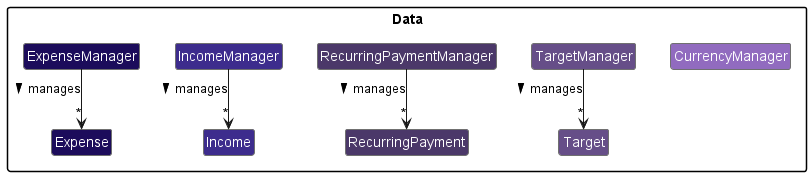

The diagram above was rendered by PlantUML. Its source (embedded in the PNG):
@startuml
!include Styles.puml

skinparam Class {
    BorderThickness 1
    BorderColor #707070
    FontColor #ffffff
    StereotypeFontColor #ffffff
    FontName Arial
}

package Data {
    Class ExpenseManager DATA_COLOR_1
    Class Expense DATA_COLOR_1
    Class IncomeManager DATA_COLOR_2
    Class Income DATA_COLOR_2
    Class RecurringPaymentManager DATA_COLOR_3
    Class RecurringPayment DATA_COLOR_3
    Class TargetManager DATA_COLOR_4
    Class Target DATA_COLOR_4
    Class CurrencyManager DATA_COLOR_5
}

ExpenseManager -right[hidden]-> IncomeManager
IncomeManager -right[hidden]-> RecurringPaymentManager
RecurringPaymentManager -right[hidden]-> TargetManager
TargetManager -right[hidden]-> CurrencyManager

ExpenseManager -down-> "*" Expense : > manages
IncomeManager -down-> "*" Income : > manages
RecurringPaymentManager -down-> "*" RecurringPayment : > manages
TargetManager -down-> "*" Target : > manages

@enduml